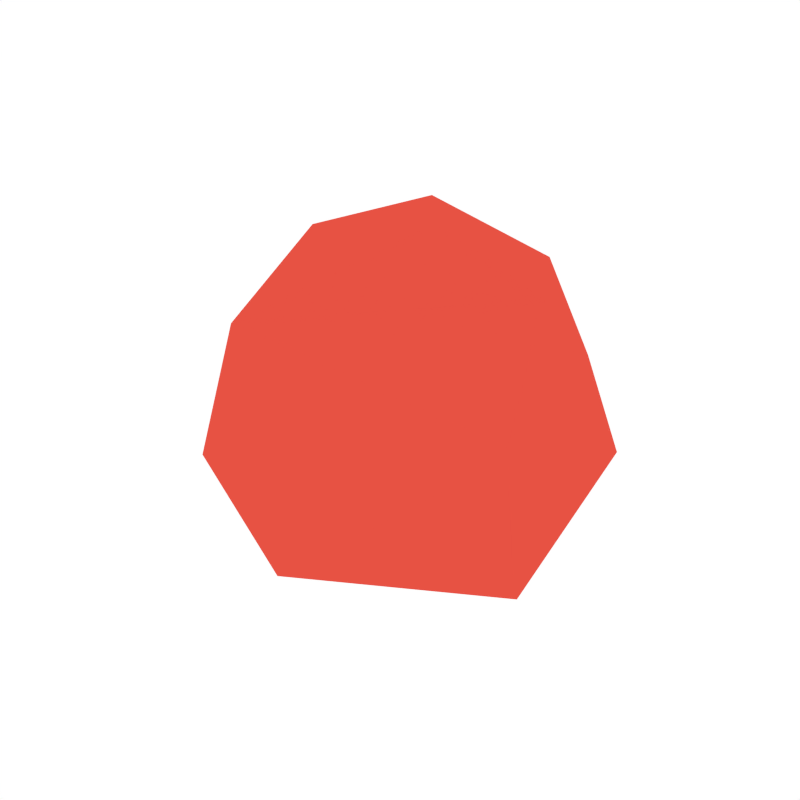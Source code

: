 # Source: Crystal4.blend  (saved by Blender 2.79.0; exported with 4.5.12 LTS)
import bpy
from mathutils import Matrix  # noqa: F401  (used for matrix-valued properties, if any)

bpy.ops.wm.read_factory_settings(use_empty=True)
scene = bpy.context.scene
scene.name = 'Scene'

# ---- collections
col_collection_1 = bpy.data.collections.new('Collection 1'); scene.collection.children.link(col_collection_1)

# ---- materials (node trees are filled in below, after node groups)
mat_red = bpy.data.materials.new('Red')
mat_red.alpha_threshold = 0.0
mat_red.diffuse_color = (0.8, 0.08396, 0.05624, 1.0)
mat_red.roughness = 0.5

# ---- material node trees

# ---- world
world_world = bpy.data.worlds.new('World'); scene.world = world_world
world_world.color = (1.0, 1.0, 1.0)
world_world.use_sun_shadow = False
world_world.sun_shadow_jitter_overblur = 0.0
world_world.cycles.sampling_method = 'NONE'
world_world.cycles.sample_map_resolution = 256

# ---- meshes
me_icosphere_002 = bpy.data.meshes.new('Icosphere.002')
me_icosphere_002.from_pydata([(-0.03479, -0.04843, -0.2519), (0.06353, -0.03068, 0.2491), (-0.25, -0.03862, -0.07274), (-0.1399, 0.2156, -0.03069), (0.0578, 0.2088, 0.1418), (-0.2051, 0.05251, 0.1692), (0.2051, -0.05251, -0.1692), (0.225, -0.1132, 0.05982), (0.2209, 0.1268, -0.04631), (0.009029, -0.2423, -0.1213), (0.02367, 0.1357, -0.2192), (0.1083, 0.2379, 0.009683), (0.1882, -0.003699, 0.1815), (-0.07042, -0.2137, 0.1546), (-0.1083, -0.2379, -0.009683), (-0.1328, 0.1564, -0.1622), (-0.07068, 0.13, 0.2157)], [], [(6, 9, 0), (0, 9, 2), (8, 11, 12), (7, 12, 13), (0, 2, 15), (10, 15, 11), (1, 4, 16), (13, 1, 5), (2, 13, 5), (3, 2, 5), (4, 3, 16), (16, 3, 5), (5, 1, 16), (11, 3, 4), (11, 15, 3), (15, 2, 3), (14, 13, 2), (13, 12, 1), (12, 4, 1), (12, 11, 4), (10, 0, 15), (2, 9, 14), (14, 9, 13), (9, 7, 13), (7, 8, 12), (8, 10, 11), (6, 0, 10), (6, 7, 9), (8, 6, 10), (6, 8, 7)])
me_icosphere_002.materials.append(mat_red)
me_icosphere_002.use_remesh_preserve_volume = False
me_icosphere_002.use_remesh_preserve_attributes = False
me_icosphere_002.use_mirror_vertex_groups = False
me_icosphere_002.update()

# ---- objects
ob_crystal4 = bpy.data.objects.new('Crystal4', me_icosphere_002)

# ---- transforms, parenting, visibility, modifiers, constraints
ob_crystal4.location = (0.0, 0.0, 0.0)
ob_crystal4.lineart.crease_threshold = 0.0

# ---- collection membership
col_collection_1.objects.link(ob_crystal4)

# ---- scene / render settings (as saved in the file)
scene.frame_start = 1; scene.frame_end = 250; scene.frame_set(0)
scene.render.engine = 'CYCLES'
scene.render.resolution_x = 1000
scene.render.resolution_y = 1000
scene.render.dither_intensity = 0.0
scene.cycles.samples = 200
scene.cycles.sampling_pattern = 'TABULATED_SOBOL'
scene.cycles.light_sampling_threshold = 0.0
scene.cycles.use_adaptive_sampling = False
scene.cycles.use_light_tree = False
scene.cycles.caustics_reflective = False
scene.cycles.caustics_refractive = False
scene.cycles.blur_glossy = 0.0
scene.cycles.max_bounces = 2
scene.cycles.pixel_filter_type = 'GAUSSIAN'
scene.cycles.sample_clamp_indirect = 0.0
scene.view_settings.view_transform = 'Standard'
bpy.context.view_layer.update()

# ---- added for rendering (the .blend has no active camera): camera
cam_auto = bpy.data.cameras.new('AutoCamera')
cam_auto.lens = 50.0
cam_auto.sensor_width = 36.0
cam_auto.clip_end = 1000.0
ob_auto_camera = bpy.data.objects.new('AutoCamera', cam_auto)
scene.collection.objects.link(ob_auto_camera)
ob_auto_camera.location = (0.765572, -0.935887, 0.621046)
ob_auto_camera.rotation_euler = (1.09748, -7.21219e-08, 0.694738)
scene.camera = ob_auto_camera
bpy.context.view_layer.update()
